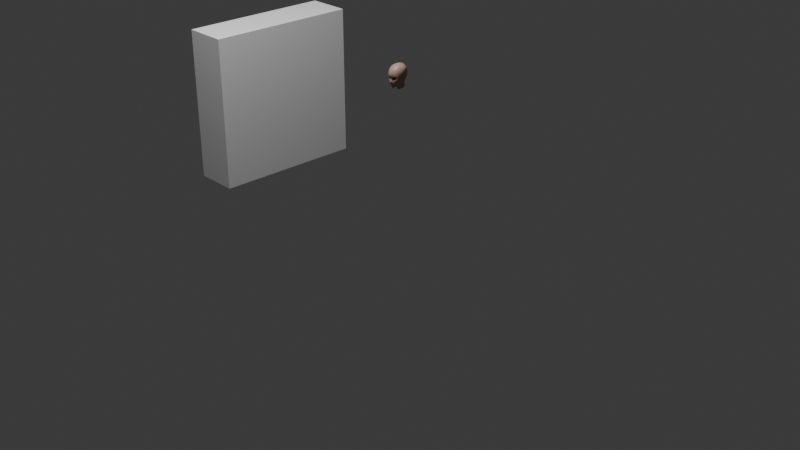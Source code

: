 # Source: girl.blend  (saved by Blender 4.1.23; exported with 4.5.12 LTS)
import bpy
from mathutils import Matrix  # noqa: F401  (used for matrix-valued properties, if any)

bpy.ops.wm.read_factory_settings(use_empty=True)
scene = bpy.context.scene
scene.name = 'Scene'

# ---- collections
col_scene = bpy.data.collections.new('Scene'); scene.collection.children.link(col_scene)
col_drawings = bpy.data.collections.new('Drawings'); scene.collection.children.link(col_drawings)

# ---- materials (node trees are filled in below, after node groups)
mat_green = bpy.data.materials.new('Green')
mat_green.use_transparent_shadow = False
mat_white = bpy.data.materials.new('White')
mat_white.use_transparent_shadow = False
mat_red = bpy.data.materials.new('Red')
mat_red.use_transparent_shadow = False
mat_flesh = bpy.data.materials.new('Flesh')
mat_flesh.use_transparent_shadow = False

# ---- material node trees
mat_green.use_nodes = True; mat_green.node_tree.nodes.clear()
_N = mat_green.node_tree.nodes; _L = mat_green.node_tree.links
n0 = _N.new('ShaderNodeBsdfPrincipled'); n0.name = 'Principled BSDF'; n0.location = (10, 300)
n0.inputs[0].default_value = (0.01649, 0.214, 0.009353, 1.0)
n1 = _N.new('ShaderNodeOutputMaterial'); n1.name = 'Material Output'; n1.location = (300, 300)
_L.new(n0.outputs[0], n1.inputs[0])
n1.is_active_output = True
mat_white.use_nodes = True; mat_white.node_tree.nodes.clear()
_N = mat_white.node_tree.nodes; _L = mat_white.node_tree.links
n0 = _N.new('ShaderNodeBsdfPrincipled'); n0.name = 'Principled BSDF'; n0.location = (10, 300)
n1 = _N.new('ShaderNodeOutputMaterial'); n1.name = 'Material Output'; n1.location = (300, 300)
_L.new(n0.outputs[0], n1.inputs[0])
n1.is_active_output = True
mat_red.use_nodes = True; mat_red.node_tree.nodes.clear()
_N = mat_red.node_tree.nodes; _L = mat_red.node_tree.links
n0 = _N.new('ShaderNodeBsdfPrincipled'); n0.name = 'Principled BSDF'; n0.location = (10, 300)
n0.inputs[0].default_value = (0.407, 0.0201, 0.02366, 1.0)
n1 = _N.new('ShaderNodeOutputMaterial'); n1.name = 'Material Output'; n1.location = (300, 300)
_L.new(n0.outputs[0], n1.inputs[0])
n1.is_active_output = True
mat_flesh.use_nodes = True; mat_flesh.node_tree.nodes.clear()
_N = mat_flesh.node_tree.nodes; _L = mat_flesh.node_tree.links
n0 = _N.new('ShaderNodeBsdfPrincipled'); n0.name = 'Principled BSDF'; n0.location = (10, 300)
n0.inputs[0].default_value = (0.4287, 0.2832, 0.2345, 1.0)
n1 = _N.new('ShaderNodeOutputMaterial'); n1.name = 'Material Output'; n1.location = (300, 300)
_L.new(n0.outputs[0], n1.inputs[0])
n1.is_active_output = True

# ---- world
world_world = bpy.data.worlds.new('World'); scene.world = world_world
world_world.use_nodes = True; world_world.node_tree.nodes.clear()
_N = world_world.node_tree.nodes; _L = world_world.node_tree.links
n0 = _N.new('ShaderNodeOutputWorld'); n0.name = 'World Output'; n0.location = (300, 300)
n1 = _N.new('ShaderNodeBackground'); n1.name = 'Background'; n1.location = (10, 300)
n1.inputs[0].default_value = (0.05088, 0.05088, 0.05088, 1.0)
_L.new(n1.outputs[0], n0.inputs[0])
n0.is_active_output = True
world_world.color = (0.05088, 0.05088, 0.05088)
world_world.use_sun_shadow = False
world_world.sun_shadow_jitter_overblur = 0.0

# ---- cameras
cam_camera = bpy.data.cameras.new('Camera')
cam_camera.clip_end = 100.0
cam_camera.ortho_scale = 7.314

# ---- lights
light_light = bpy.data.lights.new('Light', 'POINT')
light_light.transmission_factor = 0.0
light_light.energy = 1000.0
light_light.shadow_soft_size = 0.1
light_light.shadow_maximum_resolution = 0.006
light_light.use_absolute_resolution = True

# ---- meshes
me_cube_001 = bpy.data.meshes.new('Cube.001')
me_cube_001.from_pydata([(-1.0, -1.0, -1.0), (-1.0, -1.0, 1.0), (-1.0, 1.0, -1.0), (-1.0, 1.0, 1.0), (1.0, -1.0, -1.0), (1.0, -1.0, 1.0), (1.0, 1.0, -1.0), (1.0, 1.0, 1.0)], [], [(0, 1, 3, 2), (2, 3, 7, 6), (6, 7, 5, 4), (4, 5, 1, 0), (2, 6, 4, 0), (7, 3, 1, 5)])
_uv = me_cube_001.uv_layers.new(name='UVMap')
_uv.uv.foreach_set('vector', [0.375, 0.0, 0.625, 0.0, 0.625, 0.25, 0.375, 0.25, 0.375, 0.25, 0.625, 0.25, 0.625, 0.5, 0.375, 0.5, 0.375, 0.5, 0.625, 0.5, 0.625, 0.75, 0.375, 0.75, 0.375, 0.75, 0.625, 0.75, 0.625, 1.0, 0.375, 1.0, 0.125, 0.5, 0.375, 0.5, 0.375, 0.75, 0.125, 0.75, 0.625, 0.5, 0.875, 0.5, 0.875, 0.75, 0.625, 0.75])
me_cube_001.update()
me_plane = bpy.data.meshes.new('Plane')
me_plane.from_pydata([(0.02398, -0.09523, 1.518), (0.02128, -0.09523, 1.521), (0.01266, -0.09199, 1.508), (0.01856, -0.09323, 1.511), (0.03354, -0.09709, 1.525), (0.03148, -0.09713, 1.529), (0.04552, -0.09355, 1.525), (0.04703, -0.09103, 1.529), (0.05249, -0.08544, 1.519), (0.05612, -0.08155, 1.52), (0.04675, -0.09062, 1.51), (0.04961, -0.08743, 1.509), (0.03948, -0.0938, 1.509), (0.039, -0.09235, 1.506), (0.004683, -0.09398, 1.421), (0.01637, -0.08349, 1.425), (0.004683, -0.08652, 1.416), (0.01637, -0.06755, 1.422), (0.05144, -0.05283, 1.457), (0.05304, -0.03422, 1.453), (0.07841, -0.03399, 1.539), (0.07718, -0.01515, 1.54), (0.07607, -0.02718, 1.585), (0.07511, -0.007302, 1.583), (0.02507, -0.09227, 1.507), (0.02543, -0.09377, 1.51), (0.03762, -0.04844, 1.436), (0.03641, -0.06511, 1.44), (0.07829, -0.01203, 1.561), (0.07984, -0.03217, 1.56), (0.0001014, -0.09398, 1.421), (0.0001014, -0.08652, 1.416), (0.06156, -0.02661, 1.474), (0.0605, -0.04685, 1.475), (0.000333, -0.1008, 1.594), (0.0004327, -0.1126, 1.566), (0.03566, -0.1005, 1.565), (0.06404, -0.07332, 1.563), (0.06275, -0.06801, 1.588), (0.03633, -0.08907, 1.592), (0.005329, -0.1083, 1.461), (0.003891, -0.1031, 1.455), (8.351e-05, -0.109, 1.46), (-0.0001846, -0.1039, 1.454), (0.01649, -0.09781, 1.455), (0.01714, -0.09681, 1.456), (0.01742, -0.09523, 1.454), (0.02179, -0.09353, 1.454), (0.006105, -0.1008, 1.454), (0.009833, -0.1008, 1.449), (0.0003936, -0.1017, 1.452), (0.0002074, -0.1031, 1.449), (0.01834, -0.09692, 1.594), (0.01871, -0.111, 1.566), (9.767e-05, -0.1071, 1.47), (0.004955, -0.1049, 1.473), (0.005, -0.1179, 1.479), (0.0001312, -0.1197, 1.479), (0.005171, -0.1036, 1.509), (0.000391, -0.1056, 1.51), (0.01445, -0.1111, 1.534), (0.0003338, -0.1126, 1.533), (0.008674, -0.09985, 1.444), (0.0002074, -0.1027, 1.446), (0.007245, -0.0924, 1.438), (0.0002074, -0.09463, 1.438), (0.005133, -0.1075, 1.497), (0.01202, -0.09944, 1.476), (0.009164, -0.09808, 1.508), (0.03061, -0.1053, 1.54), (0.05264, -0.08681, 1.564), (0.05225, -0.07911, 1.59), (0.05203, -0.092, 1.543), (0.01738, -0.1073, 1.529), (0.03027, -0.1045, 1.536), (0.0509, -0.09284, 1.537), (0.01878, -0.08769, 1.44), (0.03281, -0.08793, 1.46), (0.0342, -0.07586, 1.449), (0.04381, -0.08245, 1.473), (0.04756, -0.06893, 1.465), (0.06094, -0.07366, 1.498), (0.06369, -0.05954, 1.494), (0.06274, -0.0769, 1.539), (0.0696, -0.06331, 1.54), (0.07608, -0.04698, 1.561), (0.07251, -0.04226, 1.585), (0.0, -0.1208, 1.483), (0.007079, -0.1182, 1.481), (0.009214, -0.102, 1.495), (0.0002286, -0.1108, 1.497), (0.0603, -0.07884, 1.521), (0.03026, -0.09411, 1.496), (0.04207, -0.0915, 1.5), (0.05209, -0.08697, 1.508), (0.06701, -0.06626, 1.523), (0.06053, -0.07851, 1.511), (0.06472, -0.069, 1.51), (0.02309, -0.09642, 1.478), (0.03654, -0.09327, 1.485), (0.04741, -0.08919, 1.493), (0.05613, -0.08404, 1.502), (0.05748, -0.06384, 1.48), (0.05374, -0.07844, 1.485), (0.01805, -0.09731, 1.493), (0.06857, -0.05582, 1.587), (0.07145, -0.06061, 1.562), (0.0741, -0.04917, 1.54), (0.07126, -0.05218, 1.521), (0.06752, -0.05557, 1.507), (0.06591, -0.02367, 1.489), (0.06992, -0.02061, 1.505), (0.07374, -0.01779, 1.521), (0.07325, -0.03659, 1.52), (0.06935, -0.0395, 1.505), (0.06576, -0.04335, 1.491), (0.02122, -0.09422, 1.515), (0.01684, -0.09359, 1.514), (0.000173, -0.1072, 1.522), (0.007447, -0.1055, 1.522), (0.01187, -0.1018, 1.519), (0.0004295, 0.08502, 1.586), (0.0002596, 0.08952, 1.56), (0.06431, 0.0344, 1.583), (0.06635, 0.03175, 1.56), (0.03999, 0.06962, 1.56), (0.03923, 0.0663, 1.587), (0.07183, 0.01379, 1.583), (0.07439, 0.009585, 1.561), (0.05817, 0.01686, 1.488), (0.06399, -0.003409, 1.488), (0.03676, 0.047, 1.486), (0.0001759, 0.06105, 1.486), (0.0622, 0.02123, 1.502), (0.06523, 0.02586, 1.517), (0.06637, 0.0291, 1.537), (0.07371, 0.006477, 1.539), (0.07142, 0.003679, 1.52), (0.06758, 0.0003887, 1.504), (0.04047, 0.06888, 1.534), (0.03958, 0.06309, 1.512), (0.03846, 0.05387, 1.498), (-0.000192, 0.08907, 1.535), (0.0, 0.07844, 1.51), (0.0001198, 0.0683, 1.498), (0.03578, 0.05753, 1.606), (0.06097, 0.0336, 1.602), (7.073e-05, 0.07302, 1.609), (0.0614, -0.04986, 1.604), (0.0653, -0.0367, 1.604), (0.0472, -0.06917, 1.607), (0.01708, -0.08177, 1.612), (0.0338, -0.07663, 1.611), (0.05626, -0.06084, 1.604), (0.0001163, -0.08447, 1.613), (0.02175, 0.08152, 1.56), (0.02059, 0.07758, 1.588), (0.02039, 0.05556, 1.486), (0.02233, 0.08145, 1.534), (0.02166, 0.07226, 1.511), (0.02175, 0.06294, 1.498), (0.06904, -0.00321, 1.603), (0.0682, -0.02123, 1.604), (0.06698, 0.0162, 1.603), (0.0184, 0.06607, 1.608), (0.0, 1.0, 0.0), (-0.5, 0.866, 1.192e-07), (-0.866, 0.5, 0.0), (-1.0, 0.0, 0.0), (-0.866, -0.5, 0.0), (-0.5, -0.866, 1.192e-07), (0.0, -1.0, 0.0), (0.5, -0.866, 1.192e-07), (0.866, -0.5, 0.0), (1.0, 0.0, 0.0), (0.866, 0.5, 0.0), (0.5, 0.866, 1.192e-07), (0.04349, -0.05712, 1.618), (0.0156, -0.06241, 1.627), (0.03099, -0.0602, 1.624), (0.05755, 0.01856, 1.614), (4.904e-05, -0.06383, 1.628), (0.05411, 0.05388, 1.585), (0.05527, 0.05225, 1.559), (0.04946, 0.03398, 1.487), (0.05532, 0.05067, 1.535), (0.05447, 0.04639, 1.513), (0.05227, 0.03951, 1.5), (0.05017, 0.04648, 1.603), (0.04718, 0.03821, 1.616), (0.01566, 0.05339, 1.624), (0.03188, 0.04692, 1.62), (0.05606, 0.03056, 1.612), (4.923e-05, 0.05717, 1.625), (0.05141, -0.05465, 1.614), (0.05332, -0.04487, 1.616), (0.05592, -0.03112, 1.618), (0.05861, 0.002129, 1.617), (0.05773, -0.01494, 1.618), (4.473e-05, 0.0388, 1.637), (4.5e-05, 0.0197, 1.642), (6.008e-05, 0.001235, 1.644), (0.0001151, -0.01843, 1.642), (0.0003261, -0.04045, 1.638), (0.01464, -0.04014, 1.636), (0.01455, -0.01893, 1.64), (0.01454, 8.865e-05, 1.642), (0.01457, 0.01741, 1.64), (0.01467, 0.03597, 1.635), (0.02948, -0.04086, 1.631), (0.02957, -0.02167, 1.635), (0.02987, -0.003349, 1.637), (0.02995, 0.01367, 1.635), (0.0303, 0.03077, 1.63), (0.04611, 0.02469, 1.624), (0.04592, 0.008244, 1.627), (0.04548, -0.008863, 1.629), (0.04421, -0.02596, 1.628), (0.04296, -0.04245, 1.625), (0.006858, -0.04036, 1.429), (0.01722, -0.03868, 1.431), (0.04845, -0.01491, 1.456), (0.03255, -0.02845, 1.441), (0.0, -0.04163, 1.429), (0.05815, -0.006752, 1.474), (0.05265, 0.01492, 1.473), (0.007719, -0.03007, 1.419), (0.03338, 0.04294, 1.472), (0.0, 0.05534, 1.473), (0.01873, 0.05047, 1.472), (0.04459, 0.0311, 1.472), (0.01634, -0.02688, 1.422), (0.03928, -0.006521, 1.442), (0.02855, -0.01737, 1.43), (-5.244e-05, -0.03216, 1.419), (0.04574, 0.003798, 1.453), (0.04432, 0.01832, 1.456), (0.02952, 0.04276, 1.457), (0.0002353, 0.05166, 1.458), (0.01823, 0.04796, 1.457), (0.03851, 0.03219, 1.456), (0.009332, -0.02473, 1.41), (0.01763, -0.01997, 1.413), (0.0365, -0.0004355, 1.428), (0.02775, -0.01107, 1.419), (0.0004062, -0.0265, 1.408), (0.04146, 0.009933, 1.437), (0.04133, 0.02257, 1.442), (0.02822, 0.04357, 1.445), (0.0001572, 0.0516, 1.446), (0.01776, 0.04889, 1.446), (0.03655, 0.03453, 1.443), (0.01079, -0.01949, 1.398), (0.01829, -0.01395, 1.4), (0.03547, 0.00615, 1.411), (0.02722, -0.004807, 1.405), (0.0, -0.02189, 1.396), (0.0418, 0.0173, 1.418), (0.03943, 0.02874, 1.424), (0.02747, 0.0473, 1.43), (0.0001572, 0.05397, 1.434), (0.01867, 0.05229, 1.432), (0.03509, 0.03924, 1.427), (0.01185, -0.01637, 1.389), (0.01871, -0.01078, 1.392), (0.03516, 0.009242, 1.401), (0.02687, -0.001777, 1.396), (0.0001432, -0.01912, 1.388), (0.04328, 0.02072, 1.406), (0.03971, 0.03171, 1.412), (0.02715, 0.04905, 1.42), (0.0, 0.05762, 1.424), (0.01954, 0.05385, 1.422), (0.03411, 0.04148, 1.416)], [(166, 165), (167, 166), (168, 167), (169, 168), (170, 169), (171, 170), (172, 171), (173, 172), (174, 173), (175, 174), (176, 175), (165, 176)], [(116, 117, 2, 3), (6, 8, 9, 7), (5, 4, 6, 7), (9, 8, 10, 11), (11, 10, 12, 13), (25, 3, 2, 24), (15, 14, 16, 17), (27, 26, 19, 18), (113, 112, 21, 20), (29, 28, 23, 22), (0, 4, 5, 1), (12, 25, 24, 13), (15, 17, 26, 27), (20, 21, 28, 29), (16, 14, 30, 31), (18, 19, 32, 33), (53, 52, 34, 35), (106, 105, 38, 37), (70, 71, 39, 36), (41, 40, 42, 43), (40, 41, 44, 45), (45, 44, 46, 47), (47, 46, 48, 49), (49, 48, 50, 51), (36, 39, 52, 53), (56, 57, 54, 55), (40, 55, 54, 42), (88, 87, 57, 56), (119, 118, 59, 58), (53, 35, 61, 60), (49, 51, 63, 62), (47, 49, 62), (62, 63, 65, 64), (14, 64, 65, 30), (88, 56, 67), (56, 55, 67), (36, 53, 60, 69), (37, 38, 71, 70), (69, 72, 70, 36), (119, 58, 68, 120), (69, 60, 73, 74), (72, 69, 74, 75), (117, 120, 68, 2), (5, 74, 73, 1), (7, 75, 74, 5), (45, 47, 67), (15, 76, 64, 14), (64, 76, 47, 62), (47, 76, 78, 77), (77, 78, 80, 79), (103, 102, 82, 81), (9, 91, 75, 7), (29, 22, 86, 85), (85, 86, 105, 106), (66, 88, 67, 89), (66, 90, 87, 88), (58, 59, 90, 66), (58, 66, 89, 68), (37, 70, 72, 83), (75, 91, 83, 72), (89, 104, 2, 68), (83, 91, 95, 84), (9, 11, 94, 91), (11, 13, 93, 94), (13, 24, 92, 93), (95, 91, 96, 97), (67, 47, 77, 98), (99, 98, 77, 79), (79, 80, 102, 103), (92, 99, 100, 93), (94, 93, 100, 101), (91, 94, 101, 96), (104, 98, 99, 92), (89, 67, 98, 104), (2, 104, 92, 24), (27, 78, 76, 15), (18, 80, 78, 27), (97, 96, 101, 81), (84, 106, 37, 83), (82, 109, 97, 81), (97, 109, 108, 95), (95, 108, 107, 84), (85, 106, 84, 107), (33, 32, 110, 115), (115, 110, 111, 114), (114, 111, 112, 113), (20, 29, 85, 107), (108, 113, 20, 107), (109, 114, 113, 108), (82, 115, 114, 109), (115, 82, 102, 33), (33, 102, 80, 18), (1, 73, 120, 117), (60, 119, 120, 73), (60, 61, 118, 119), (0, 1, 117, 116), (156, 155, 122, 121), (127, 128, 124, 123), (182, 183, 125, 126), (23, 28, 128, 127), (133, 138, 130, 129), (160, 141, 131, 157), (187, 133, 129, 184), (183, 124, 135, 185), (185, 135, 134, 186), (186, 134, 133, 187), (155, 125, 139, 158), (158, 139, 140, 159), (159, 140, 141, 160), (124, 128, 136, 135), (135, 136, 137, 134), (134, 137, 138, 133), (21, 136, 128, 28), (38, 105, 148, 153), (34, 52, 151, 154), (22, 23, 161, 162), (127, 123, 146, 163), (126, 156, 164, 145), (143, 159, 160, 144), (142, 158, 159, 143), (122, 155, 158, 142), (144, 160, 157, 132), (126, 125, 155, 156), (182, 126, 145, 188), (105, 86, 149, 148), (52, 39, 152, 151), (86, 22, 162, 149), (23, 127, 163, 161), (156, 121, 147, 164), (39, 71, 150, 152), (71, 38, 153, 150), (151, 152, 179, 178), (152, 150, 177, 179), (154, 151, 178, 181), (123, 182, 188, 146), (140, 186, 187, 141), (139, 185, 186, 140), (125, 183, 185, 139), (141, 187, 184, 131), (123, 124, 183, 182), (199, 208, 190, 193), (208, 213, 191, 190), (213, 214, 189, 191), (147, 193, 190, 164), (164, 190, 191, 145), (145, 191, 189, 188), (146, 188, 189, 192), (180, 163, 146, 192), (194, 177, 150, 153), (195, 194, 153, 148), (148, 149, 196, 195), (161, 163, 180, 197), (149, 162, 198, 196), (162, 161, 197, 198), (179, 177, 218, 209), (209, 218, 217, 210), (210, 217, 216, 211), (211, 216, 215, 212), (212, 215, 214, 213), (178, 179, 209, 204), (204, 209, 210, 205), (205, 210, 211, 206), (206, 211, 212, 207), (207, 212, 213, 208), (181, 178, 204, 203), (203, 204, 205, 202), (202, 205, 206, 201), (201, 206, 207, 200), (200, 207, 208, 199), (218, 177, 194, 195), (195, 196, 217, 218), (196, 198, 216, 217), (198, 197, 215, 216), (197, 180, 214, 215), (180, 192, 189, 214), (112, 137, 136, 21), (111, 138, 137, 112), (110, 130, 138, 111), (40, 45, 67, 55), (100, 103, 81, 101), (79, 103, 100, 99), (19, 26, 222, 221), (26, 17, 220, 222), (32, 19, 221, 224), (17, 16, 219, 220), (16, 31, 223, 219), (32, 224, 130, 110), (157, 131, 227, 229), (184, 129, 225, 230), (129, 130, 224, 225), (132, 157, 229, 228), (131, 184, 230, 227), (220, 219, 226, 231), (227, 230, 240, 237), (221, 222, 233, 232), (229, 227, 237, 239), (222, 220, 231, 233), (230, 225, 236, 240), (225, 224, 235, 236), (228, 229, 239, 238), (219, 223, 234, 226), (232, 233, 244, 243), (239, 237, 248, 250), (235, 232, 243, 246), (240, 236, 247, 251), (238, 239, 250, 249), (233, 231, 242, 244), (236, 235, 246, 247), (231, 226, 241, 242), (237, 240, 251, 248), (226, 234, 245, 241), (242, 241, 252, 253), (251, 247, 258, 262), (249, 250, 261, 260), (244, 242, 253, 255), (247, 246, 257, 258), (248, 251, 262, 259), (241, 245, 256, 252), (243, 244, 255, 254), (250, 248, 259, 261), (246, 243, 254, 257), (261, 259, 270, 272), (257, 254, 265, 268), (253, 252, 263, 264), (262, 258, 269, 273), (260, 261, 272, 271), (255, 253, 264, 266), (258, 257, 268, 269), (259, 262, 273, 270), (252, 256, 267, 263), (254, 255, 266, 265), (235, 224, 221, 232)])
me_plane.polygons.foreach_set('use_smooth', [True] * 232)
me_plane.polygons.foreach_set('material_index', [3, 3, 3, 3, 3, 3, 3, 3, 3, 3, 3, 3, 3, 3, 3, 3, 3, 3, 3, 3, 3, 3, 3, 3, 3, 3, 3, 3, 3, 3, 3, 3, 3, 3, 3, 3, 3, 3, 3, 3, 3, 3, 3, 3, 3, 3, 3, 3, 3, 3, 3, 3, 3, 3, 3, 3, 3, 3, 3, 3, 3, 3, 3, 3, 3, 3, 3, 3, 3, 3, 3, 3, 3, 3, 3, 3, 3, 3, 3, 3, 3, 3, 3, 3, 3, 3, 3, 3, 3, 3, 3, 3, 3, 3, 3, 3, 3, 3, 3, 3, 3, 3, 3, 3, 3, 3, 3, 3, 3, 3, 3, 3, 3, 3, 3, 3, 3, 3, 3, 3, 3, 3, 3, 3, 3, 3, 3, 3, 3, 3, 3, 3, 3, 3, 3, 3, 3, 3, 3, 3, 3, 3, 3, 3, 3, 3, 3, 3, 3, 3, 3, 3, 3, 3, 3, 3, 3, 3, 3, 3, 3, 3, 3, 3, 3, 3, 3, 3, 3, 3, 3, 3, 3, 3, 3, 3, 3, 3, 3, 3, 3, 3, 3, 3, 3, 3, 3, 3, 3, 3, 3, 3, 3, 3, 3, 3, 3, 3, 3, 3, 3, 3, 3, 3, 3, 3, 3, 3, 3, 3, 3, 3, 3, 3, 3, 3, 3, 3, 3, 3, 3, 3, 3, 3, 3, 3, 3, 3, 3, 3, 3, 3])
_uv = me_plane.uv_layers.new(name='UVMap')
_uv.uv.foreach_set('vector', [0.0, 0.0, 0.0, 1.0, 0.0, 1.0, 0.0, 0.0, 0.0, 0.0, 0.0, 0.0, 0.0, 1.0, 0.0, 1.0, 0.0, 1.0, 0.0, 0.0, 0.0, 0.0, 0.0, 1.0, 0.0, 1.0, 0.0, 0.0, 0.0, 0.0, 0.0, 1.0, 0.0, 1.0, 0.0, 0.0, 0.0, 0.0, 0.0, 1.0, 0.0, 0.0, 0.0, 0.0, 0.0, 1.0, 0.0, 1.0, 0.0, 1.0, 0.0, 0.08535, 0.0, 0.0, 0.0, 1.0, 0.0, 1.0, 0.0, 1.0, 0.0, 1.0, 0.0, 1.0, 0.0, 1.0, 0.0, 1.0, 0.0, 1.0, 0.0, 1.0, 0.0, 1.0, 0.0, 1.0, 0.0, 1.0, 0.0, 1.0, 0.0, 0.0, 0.0, 0.0, 0.0, 1.0, 0.0, 1.0, 0.0, 0.0, 0.0, 0.0, 0.0, 1.0, 0.0, 1.0, 0.0, 1.0, 0.0, 1.0, 0.0, 1.0, 0.0, 1.0, 0.0, 1.0, 0.0, 1.0, 0.0, 1.0, 0.0, 1.0, 0.0, 0.0, 0.0, 0.08535, 0.0, 0.0, 0.0, 0.0, 0.0, 1.0, 0.0, 1.0, 0.0, 1.0, 0.0, 1.0, 0.0, 1.0, 0.0, 1.0, 0.0, 1.0, 0.0, 1.0, 0.0, 1.0, 0.0, 1.0, 0.0, 1.0, 0.0, 1.0, 0.0, 1.0, 0.0, 1.0, 0.0, 1.0, 0.0, 1.0, 0.0, 0.0, 0.0, 0.0, 0.0, 0.0, 0.0, 0.0, 0.0, 0.0, 0.0, 0.0, 0.0, 0.0, 0.0, 0.0, 0.0, 0.0, 0.0, 0.0, 0.0, 0.0, 0.0, 0.0, 0.0, 0.0, 0.0, 0.0, 0.0, 0.0, 0.0, 0.0, 0.0, 0.0, 0.0, 0.0, 0.0, 0.0, 0.0, 0.0, 0.0, 1.0, 0.0, 1.0, 0.0, 1.0, 0.0, 1.0, 0.0, 1.0, 0.0, 1.0, 0.0, 1.0, 0.0, 1.0, 0.0, 0.0, 0.0, 1.0, 0.0, 1.0, 0.0, 0.0, 0.0, 1.0, 0.0, 1.0, 0.0, 1.0, 0.0, 1.0, 0.0, 1.0, 0.0, 1.0, 0.0, 1.0, 0.0, 1.0, 0.0, 1.0, 0.0, 1.0, 0.0, 1.0, 0.0, 1.0, 0.0, 0.0, 0.0, 0.0, 0.0, 0.0, 0.0, 0.0, 0.0, 0.0, 0.0, 0.0, 0.0, 0.0, 0.0, 0.0, 0.0, 0.0, 0.0, 0.0, 0.0, 0.0, 0.0, 0.08535, 0.0, 0.0, 0.0, 0.0, 0.0, 0.0, 0.0, 1.0, 0.0, 1.0, 0.0, 1.0, 0.0, 1.0, 0.0, 1.0, 0.0, 1.0, 0.0, 1.0, 0.0, 1.0, 0.0, 1.0, 0.0, 0.0, 0.0, 1.0, 0.0, 1.0, 0.0, 1.0, 0.0, 1.0, 0.0, 0.0, 0.0, 0.0, 0.0, 1.0, 0.0, 1.0, 0.0, 1.0, 0.0, 1.0, 0.0, 1.0, 0.0, 0.5, 0.0, 0.0, 0.0, 1.0, 0.0, 0.0, 0.0, 0.0, 0.0, 0.0, 0.0, 0.0, 0.0, 0.0, 0.0, 0.0, 0.0, 1.0, 0.0, 0.5, 0.0, 1.0, 0.0, 1.0, 0.0, 1.0, 0.0, 0.0, 0.0, 0.0, 0.0, 1.0, 0.0, 1.0, 0.0, 0.0, 0.0, 0.0, 0.0, 1.0, 0.0, 0.0, 0.0, 0.0, 0.0, 1.0, 0.0, 1.0, 0.0, 0.0, 0.0, 0.0, 0.0, 0.08535, 0.0, 0.0, 0.0, 0.0, 0.0, 0.0, 0.0, 0.0, 0.0, 0.0, 0.0, 0.0, 0.0, 0.0, 0.0, 0.0, 0.0, 0.0, 0.0, 0.0, 0.0, 0.0, 0.0, 0.0, 0.0, 0.0, 0.0, 0.0, 0.0, 0.0, 0.0, 0.0, 0.0, 1.0, 0.0, 0.0, 0.0, 0.0, 0.0, 1.0, 0.0, 1.0, 0.0, 1.0, 0.0, 1.0, 0.0, 1.0, 0.0, 1.0, 0.0, 1.0, 0.0, 1.0, 0.0, 1.0, 0.0, 1.0, 0.0, 1.0, 0.0, 1.0, 0.0, 1.0, 0.0, 1.0, 0.0, 1.0, 0.0, 1.0, 0.0, 1.0, 0.0, 1.0, 0.0, 1.0, 0.0, 1.0, 0.0, 1.0, 0.0, 1.0, 0.0, 1.0, 0.0, 1.0, 0.0, 1.0, 0.0, 1.0, 0.0, 1.0, 0.0, 0.0, 0.0, 0.0, 0.0, 0.0, 0.0, 0.0, 0.0, 0.0, 0.0, 0.0, 0.0, 1.0, 0.0, 0.0, 0.0, 1.0, 0.0, 1.0, 0.0, 0.0, 0.0, 0.0, 0.0, 0.0, 0.0, 0.0, 0.0, 1.0, 0.0, 1.0, 0.0, 0.0, 0.0, 0.0, 0.0, 1.0, 0.0, 1.0, 0.0, 0.0, 0.0, 0.0, 0.0, 1.0, 0.0, 1.0, 0.0, 0.0, 0.0, 0.0, 0.0, 0.0, 0.0, 0.0, 0.0, 0.0, 0.0, 0.0, 0.0, 1.0, 0.0, 0.0, 0.0, 0.0, 0.0, 0.0, 0.0, 0.0, 0.0, 0.0, 0.0, 0.0, 0.0, 0.0, 0.0, 0.0, 0.0, 0.0, 0.0, 0.0, 0.0, 0.0, 0.0, 0.0, 0.0, 0.0, 0.0, 0.0, 0.0, 0.0, 0.0, 0.0, 0.0, 0.0, 0.0, 0.0, 0.0, 0.0, 0.0, 0.0, 0.0, 0.0, 0.0, 0.0, 0.0, 0.0, 0.0, 0.0, 0.0, 0.0, 0.0, 0.0, 0.0, 0.0, 0.0, 1.0, 0.0, 1.0, 0.0, 0.0, 0.0, 0.0, 0.0, 1.0, 0.0, 0.0, 0.0, 0.0, 0.0, 1.0, 0.0, 1.0, 0.0, 0.0, 0.0, 0.0, 0.0, 1.0, 0.0, 1.0, 0.0, 0.0, 0.0, 0.0, 0.0, 1.0, 0.0, 0.0, 0.0, 0.0, 0.0, 0.0, 0.0, 0.0, 0.0, 0.0, 0.0, 1.0, 0.0, 1.0, 0.0, 0.0, 0.0, 0.0, 0.0, 0.0, 0.0, 0.0, 0.0, 0.0, 0.0, 0.0, 0.0, 0.0, 0.0, 0.0, 0.0, 0.0, 0.0, 0.0, 0.0, 0.0, 0.0, 0.0, 0.0, 0.0, 0.0, 1.0, 0.0, 1.0, 0.0, 0.0, 0.0, 0.0, 0.0, 1.0, 0.0, 1.0, 0.0, 1.0, 0.0, 1.0, 0.0, 1.0, 0.0, 1.0, 0.0, 1.0, 0.0, 1.0, 0.0, 1.0, 0.0, 1.0, 0.0, 1.0, 0.0, 1.0, 0.0, 1.0, 0.0, 1.0, 0.0, 1.0, 0.0, 0.0, 0.0, 0.0, 0.0, 1.0, 0.0, 1.0, 0.0, 0.0, 0.0, 0.0, 0.0, 1.0, 0.0, 1.0, 0.0, 0.0, 0.0, 0.0, 0.0, 1.0, 0.0, 1.0, 0.0, 0.0, 0.0, 1.0, 0.0, 0.0, 0.0, 0.0, 0.0, 1.0, 0.0, 1.0, 0.0, 0.0, 0.0, 0.0, 0.0, 1.0, 0.0, 1.0, 0.0, 0.0, 0.0, 0.5, 0.0, 1.0, 0.0, 1.0, 0.0, 1.0, 0.0, 0.5, 0.0, 0.0, 0.0, 1.0, 0.0, 1.0, 0.0, 1.0, 0.0, 1.0, 0.0, 0.0, 0.0, 1.0, 0.0, 1.0, 0.0, 0.0, 0.0, 1.0, 0.0, 1.0, 0.0, 1.0, 0.0, 1.0, 0.0, 1.0, 0.0, 1.0, 0.0, 1.0, 0.0, 1.0, 0.0, 1.0, 0.0, 1.0, 0.0, 1.0, 0.0, 1.0, 0.0, 1.0, 0.0, 1.0, 0.0, 1.0, 0.0, 1.0, 0.0, 1.0, 0.0, 1.0, 0.0, 1.0, 0.0, 1.0, 0.0, 0.25, 0.0, 0.25, 0.0, 0.0, 0.0, 0.0, 0.0, 0.625, 0.0, 1.0, 0.0, 1.0, 0.0, 0.5, 0.0, 1.0, 0.0, 1.0, 0.0, 1.0, 0.0, 0.875, 0.0, 0.875, 0.0, 1.0, 0.0, 1.0, 0.0, 0.75, 0.0, 0.75, 0.0, 1.0, 0.0, 1.0, 0.0, 0.625, 0.0, 1.0, 0.0, 1.0, 0.0, 0.75, 0.0, 0.75, 0.0, 0.75, 0.0, 0.75, 0.0, 0.5, 0.0, 0.5, 0.0, 0.5, 0.0, 0.5, 0.0, 0.25, 0.0, 0.25, 0.0, 1.0, 0.0, 1.0, 0.0, 1.0, 0.0, 1.0, 0.0, 1.0, 0.0, 1.0, 0.0, 1.0, 0.0, 1.0, 0.0, 1.0, 0.0, 1.0, 0.0, 1.0, 0.0, 1.0, 0.0, 1.0, 0.0, 1.0, 0.0, 1.0, 0.0, 1.0, 0.0, 1.0, 0.0, 1.0, 0.0, 1.0, 0.0, 1.0, 0.0, 1.0, 0.0, 1.0, 0.0, 1.0, 0.0, 1.0, 0.0, 1.0, 0.0, 1.0, 0.0, 1.0, 0.0, 1.0, 0.0, 1.0, 0.0, 1.0, 0.0, 1.0, 0.0, 1.0, 0.0, 1.0, 0.0, 1.0, 0.0, 1.0, 0.0, 1.0, 0.0, 0.5, 0.0, 0.5, 0.0, 0.25, 0.0, 0.25, 0.0, 0.75, 0.0, 0.75, 0.0, 0.5, 0.0, 0.5, 0.0, 1.0, 0.0, 1.0, 0.0, 0.75, 0.0, 0.75, 0.0, 0.25, 0.0, 0.25, 0.0, 0.0, 0.0, 0.0, 0.0, 1.0, 0.0, 1.0, 0.0, 1.0, 0.0, 1.0, 0.0, 1.0, 0.0, 1.0, 0.0, 1.0, 0.0, 1.0, 0.0, 1.0, 0.0, 1.0, 0.0, 1.0, 0.0, 1.0, 0.0, 1.0, 0.0, 1.0, 0.0, 1.0, 0.0, 1.0, 0.0, 1.0, 0.0, 1.0, 0.0, 1.0, 0.0, 1.0, 0.0, 1.0, 0.0, 1.0, 0.0, 1.0, 0.0, 1.0, 0.0, 1.0, 0.0, 1.0, 0.0, 1.0, 0.0, 1.0, 0.0, 1.0, 0.0, 1.0, 0.0, 1.0, 0.0, 1.0, 0.0, 1.0, 0.0, 1.0, 0.0, 1.0, 0.0, 1.0, 0.0, 1.0, 0.0, 1.0, 0.0, 1.0, 0.0, 1.0, 0.0, 1.0, 0.0, 1.0, 0.0, 1.0, 0.0, 1.0, 0.0, 1.0, 0.0, 1.0, 0.0, 1.0, 0.0, 1.0, 0.0, 1.0, 0.0, 1.0, 0.0, 1.0, 0.0, 1.0, 0.0, 0.5, 0.0, 0.75, 0.0, 0.625, 0.0, 0.25, 0.0, 0.75, 0.0, 0.875, 0.0, 0.75, 0.0, 0.5, 0.0, 1.0, 0.0, 1.0, 0.0, 0.875, 0.0, 0.75, 0.0, 0.25, 0.0, 0.625, 0.0, 0.5, 0.0, 0.0, 0.0, 1.0, 0.0, 1.0, 0.0, 1.0, 0.0, 1.0, 0.0, 1.0, 0.0, 1.0, 0.0, 1.0, 0.0, 1.0, 0.0, 1.0, 0.0, 1.0, 0.0, 1.0, 0.0, 1.0, 0.0, 1.0, 0.0, 1.0, 0.0, 1.0, 0.0, 1.0, 0.0, 1.0, 0.0, 1.0, 0.0, 1.0, 0.0, 1.0, 0.0, 1.0, 0.0, 1.0, 0.0, 1.0, 0.0, 1.0, 0.0, 1.0, 0.0, 1.0, 0.0, 1.0, 0.0, 1.0, 0.0, 1.0, 0.0, 1.0, 0.0, 1.0, 0.0, 0.0, 0.0, 0.0, 0.0, 1.0, 0.0, 1.0, 0.0, 0.0, 0.0, 0.0, 0.0, 1.0, 0.0, 1.0, 0.0, 1.0, 0.0, 0.0, 0.0, 0.0, 0.0, 1.0, 0.0, 1.0, 0.0, 1.0, 0.0, 1.0, 0.0, 1.0, 0.0, 1.0, 0.0, 1.0, 0.0, 1.0, 0.0, 1.0, 0.0, 1.0, 0.0, 1.0, 0.0, 1.0, 0.0, 1.0, 0.0, 1.0, 0.0, 1.0, 0.0, 1.0, 0.0, 1.0, 0.0, 1.0, 0.0, 1.0, 0.0, 1.0, 0.0, 1.0, 0.0, 1.0, 0.0, 1.0, 0.0, 1.0, 0.0, 1.0, 0.0, 1.0, 0.0, 1.0, 0.0, 1.0, 0.0, 1.0, 0.0, 1.0, 0.0, 1.0, 0.0, 1.0, 0.0, 1.0, 0.0, 1.0, 0.0, 1.0, 0.0, 1.0, 0.0, 1.0, 0.0, 1.0, 0.0, 1.0, 0.0, 1.0, 0.0, 1.0, 0.0, 1.0, 0.0, 1.0, 0.0, 1.0, 0.0, 1.0, 0.0, 1.0, 0.0, 1.0, 0.0, 1.0, 0.0, 1.0, 0.0, 1.0, 0.0, 1.0, 0.0, 1.0, 0.0, 1.0, 0.0, 1.0, 0.0, 1.0, 0.0, 1.0, 0.0, 1.0, 0.0, 1.0, 0.0, 1.0, 0.0, 1.0, 0.0, 1.0, 0.0, 1.0, 0.0, 1.0, 0.0, 1.0, 0.0, 1.0, 0.0, 1.0, 0.0, 1.0, 0.0, 1.0, 0.0, 1.0, 0.0, 1.0, 0.0, 1.0, 0.0, 1.0, 0.0, 1.0, 0.0, 1.0, 0.0, 1.0, 0.0, 1.0, 0.0, 1.0, 0.0, 1.0, 0.0, 1.0, 0.0, 1.0, 0.0, 0.0, 0.0, 0.0, 0.0, 0.0, 0.0, 1.0, 0.0, 1.0, 0.0, 1.0, 0.0, 1.0, 0.0, 1.0, 0.0, 1.0, 0.0, 1.0, 0.0, 1.0, 0.0, 1.0, 0.0, 1.0, 0.0, 1.0, 0.0, 1.0, 0.0, 1.0, 0.0, 1.0, 0.0, 1.0, 0.0, 1.0, 0.0, 0.0, 0.0, 1.0, 0.0, 1.0, 0.0, 1.0, 0.0, 1.0, 0.0, 1.0, 0.0, 1.0, 0.0, 1.0, 0.0, 1.0, 0.0, 1.0, 0.0, 1.0, 0.0, 1.0, 0.0, 1.0, 0.0, 1.0, 0.0, 1.0, 0.0, 0.0, 0.0, 0.0, 0.0, 1.0, 0.0, 1.0, 0.0, 0.0, 0.0, 0.0, 0.0, 0.0, 0.0, 0.0, 0.0, 0.0, 0.0, 0.0, 0.0, 0.0, 0.0, 0.0, 0.0, 1.0, 0.0, 1.0, 0.0, 1.0, 0.0, 1.0, 0.0, 1.0, 0.0, 1.0, 0.0, 1.0, 0.0, 1.0, 0.0, 1.0, 0.0, 1.0, 0.0, 1.0, 0.0, 1.0, 0.0, 1.0, 0.0, 0.0, 0.0, 0.0, 0.0, 1.0, 0.0, 0.0, 0.0, 0.0, 0.0, 0.0, 0.0, 0.0, 0.0, 1.0, 0.0, 1.0, 0.0, 1.0, 0.0, 1.0, 0.0, 0.0, 0.0, 0.0, 0.0, 0.0, 0.0, 0.0, 0.0, 0.5, 0.0, 1.0, 0.0, 1.0, 0.0, 0.5, 0.0, 1.0, 0.0, 1.0, 0.0, 1.0, 0.0, 1.0, 0.0, 0.0, 0.0, 0.0, 0.0, 0.0, 0.0, 0.0, 0.0, 0.0, 0.0, 0.5, 0.0, 0.5, 0.0, 0.0, 0.0, 1.0, 0.0, 0.0, 0.0, 0.0, 0.0, 1.0, 0.0, 0.0, 0.0, 0.5, 0.0, 0.5, 0.0, 0.0, 0.0, 1.0, 0.0, 1.0, 0.0, 1.0, 0.0, 1.0, 0.0, 0.0, 0.0, 0.0, 0.0, 0.0, 0.0, 0.0, 0.0, 1.0, 0.0, 1.0, 0.0, 1.0, 0.0, 1.0, 0.0, 0.5, 0.0, 1.0, 0.0, 1.0, 0.0, 0.5, 0.0, 1.0, 0.0, 1.0, 0.0, 1.0, 0.0, 1.0, 0.0, 0.0, 0.0, 0.0, 0.0, 0.0, 0.0, 0.0, 0.0, 0.0, 0.0, 0.0, 0.0, 0.0, 0.0, 0.0, 0.0, 1.0, 0.0, 1.0, 0.0, 1.0, 0.0, 1.0, 0.0, 0.0, 0.0, 0.0, 0.0, 0.0, 0.0, 0.0, 0.0, 1.0, 0.0, 1.0, 0.0, 1.0, 0.0, 1.0, 0.0, 0.5, 0.0, 1.0, 0.0, 1.0, 0.0, 0.5, 0.0, 0.0, 0.0, 0.0, 0.0, 0.0, 0.0, 0.0, 0.0, 1.0, 0.0, 1.0, 0.0, 1.0, 0.0, 1.0, 0.0, 1.0, 0.0, 1.0, 0.0, 1.0, 0.0, 1.0, 0.0, 1.0, 0.0, 0.0, 0.0, 0.0, 0.0, 1.0, 0.0, 0.0, 0.0, 0.5, 0.0, 0.5, 0.0, 0.0, 0.0, 0.0, 0.0, 0.0, 0.0, 0.0, 0.0, 0.0, 0.0, 1.0, 0.0, 0.0, 0.0, 0.0, 0.0, 1.0, 0.0, 0.5, 0.0, 1.0, 0.0, 1.0, 0.0, 0.5, 0.0, 0.0, 0.0, 0.0, 0.0, 0.0, 0.0, 0.0, 0.0, 1.0, 0.0, 1.0, 0.0, 1.0, 0.0, 1.0, 0.0, 1.0, 0.0, 1.0, 0.0, 1.0, 0.0, 1.0, 0.0, 0.0, 0.0, 0.5, 0.0, 0.5, 0.0, 0.0, 0.0, 0.0, 0.0, 0.0, 0.0, 0.0, 0.0, 0.0, 0.0, 1.0, 0.0, 1.0, 0.0, 1.0, 0.0, 1.0, 0.0, 0.0, 0.0, 0.0, 0.0, 0.0, 0.0, 0.0, 0.0, 1.0, 0.0, 1.0, 0.0, 1.0, 0.0, 1.0, 0.0, 0.0, 0.0, 0.0, 0.0, 0.0, 0.0, 0.0, 0.0, 1.0, 0.0, 1.0, 0.0, 1.0, 0.0, 1.0, 0.0, 1.0, 0.0, 0.0, 0.0, 0.0, 0.0, 1.0, 0.0, 0.5, 0.0, 1.0, 0.0, 1.0, 0.0, 0.5, 0.0, 0.0, 0.0, 0.0, 0.0, 0.0, 0.0, 0.0, 0.0, 1.0, 0.0, 1.0, 0.0, 1.0, 0.0, 1.0, 0.0, 1.0, 0.0, 1.0, 0.0, 1.0, 0.0, 1.0, 0.0, 0.0, 0.0, 0.5, 0.0, 0.5, 0.0, 0.0, 0.0, 0.0, 0.0, 0.0, 0.0, 0.0, 0.0, 0.0, 0.0, 1.0, 0.0, 1.0, 0.0, 1.0, 0.0, 1.0, 0.0, 1.0, 0.0, 1.0, 0.0, 1.0, 0.0, 1.0])
me_plane.materials.append(mat_green)
me_plane.materials.append(mat_white)
me_plane.materials.append(mat_red)
me_plane.materials.append(mat_flesh)
me_plane.use_mirror_x = True
me_plane.use_mirror_y = True
me_plane.update()

# ---- objects
ob_light = bpy.data.objects.new('Light', light_light)
ob_camera = bpy.data.objects.new('Camera', cam_camera)
ob_cube = bpy.data.objects.new('Cube', me_cube_001)
ob_plane = bpy.data.objects.new('Plane', me_plane)
ob_body_1_front = bpy.data.objects.new('Body 1 Front', None)
ob_body_1_side = bpy.data.objects.new('Body 1 Side', None)
ob_body_1_back = bpy.data.objects.new('Body 1 Back', None)
ob_face_front = bpy.data.objects.new('Face Front', None)
ob_face_side = bpy.data.objects.new('Face Side', None)
ob_face_front_001 = bpy.data.objects.new('Face Front.001', None)

# ---- transforms, parenting, visibility, modifiers, constraints
ob_light.location = (-0.4165, -1.601, 5.951)
ob_light.rotation_euler = (0.6503, 0.05522, 1.866)
ob_light.lock_rotations_4d = False
ob_light.empty_display_type = 'ARROWS'
ob_light.color = (0.0, 0.0, 0.0, 0.0)
ob_light.lineart.crease_threshold = 0.0
ob_camera.location = (7.359, -6.926, 4.958)
ob_camera.rotation_euler = (1.109, 0.0, 0.8149)
ob_camera.lock_rotations_4d = False
ob_camera.empty_display_type = 'ARROWS'
ob_camera.color = (0.0, 0.0, 0.0, 0.0)
ob_camera.display_type = 'WIRE'
ob_camera.lineart.crease_threshold = 0.0
ob_cube.location = (-2.017, 5.43e-07, 0.825)
ob_cube.scale = (0.2395, 0.8241, 0.825)
ob_plane.location = (0.0, 0.0, 0.0)
ob_plane.use_mesh_mirror_x = True
ob_plane.use_mesh_mirror_y = True
_m = ob_plane.modifiers.new('Mirror', 'MIRROR')
ob_body_1_front.location = (0.4665, 5.046, 0.8303)
ob_body_1_front.rotation_euler = (1.571, -0.0, -0.0)
ob_body_1_front.scale = (0.3497, 0.3497, 0.3245)
ob_body_1_front.empty_display_type = 'IMAGE'
ob_body_1_front.empty_display_size = 5.0
ob_body_1_front.use_empty_image_alpha = True
ob_body_1_front.color = (1.0, 1.0, 1.0, 0.5)
ob_body_1_side.location = (-3.463, -0.1341, 0.8256)
ob_body_1_side.rotation_euler = (1.571, -0.0, 1.571)
ob_body_1_side.scale = (0.3497, 0.3497, 0.3245)
ob_body_1_side.empty_display_type = 'IMAGE'
ob_body_1_side.empty_display_size = 5.0
ob_body_1_side.use_empty_image_alpha = True
ob_body_1_side.color = (1.0, 1.0, 1.0, 0.5)
ob_body_1_back.location = (-1.014, -4.183, 0.818)
ob_body_1_back.rotation_euler = (1.571, -0.0, -0.0)
ob_body_1_back.scale = (0.6173, 0.6173, 0.6173)
ob_body_1_back.empty_display_type = 'IMAGE'
ob_body_1_back.empty_display_size = 5.0
ob_body_1_back.use_empty_image_alpha = True
ob_body_1_back.color = (1.0, 1.0, 1.0, 0.5)
ob_face_front.location = (-0.004876, 3.797, 1.485)
ob_face_front.rotation_euler = (1.571, 0.02398, 3.223e-09)
ob_face_front.scale = (0.06583, 0.06583, 0.06583)
ob_face_front.empty_display_type = 'IMAGE'
ob_face_front.empty_display_size = 5.0
ob_face_front.use_empty_image_alpha = True
ob_face_front.color = (1.0, 1.0, 1.0, 0.5)
ob_face_side.location = (-3.37, -0.01029, 1.472)
ob_face_side.rotation_euler = (1.571, -0.0, 1.571)
ob_face_side.scale = (0.0749, 0.0749, 0.0749)
ob_face_side.empty_display_type = 'IMAGE'
ob_face_side.empty_display_size = 5.0
ob_face_side.use_empty_image_alpha = True
ob_face_side.color = (1.0, 1.0, 1.0, 0.5)
ob_face_front_001.location = (-3.421, -0.1222, 1.482)
ob_face_front_001.rotation_euler = (1.571, 0.02398, 1.571)
ob_face_front_001.scale = (0.06583, 0.06583, 0.06583)
ob_face_front_001.empty_display_type = 'IMAGE'
ob_face_front_001.empty_display_size = 5.0
ob_face_front_001.use_empty_image_alpha = True
ob_face_front_001.color = (1.0, 1.0, 1.0, 0.5)

# ---- collection membership
col_scene.objects.link(ob_light)
col_scene.objects.link(ob_camera)
col_scene.objects.link(ob_cube)
col_scene.objects.link(ob_plane)
col_drawings.objects.link(ob_body_1_front)
col_drawings.objects.link(ob_body_1_side)
col_drawings.objects.link(ob_body_1_back)
col_drawings.objects.link(ob_face_front)
col_drawings.objects.link(ob_face_side)
col_drawings.objects.link(ob_face_front_001)

# ---- scene / render settings (as saved in the file)
scene.camera = ob_camera
scene.frame_start = 1; scene.frame_end = 250; scene.frame_set(228)
scene.render.engine = 'BLENDER_EEVEE_NEXT'
scene.cycles.sampling_pattern = 'TABULATED_SOBOL'
scene.eevee.ray_tracing_options.trace_max_roughness = 0.0
bpy.context.view_layer.update()
